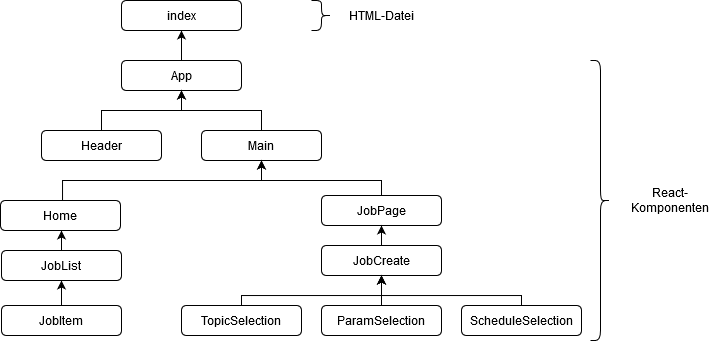

The diagram above was exported from draw.io. Its source (the exported page's mxGraphModel, read from the mxfile embedded in the PNG):
<mxGraphModel dx="981" dy="546" grid="1" gridSize="10" guides="1" tooltips="1" connect="1" arrows="1" fold="1" page="1" pageScale="1" pageWidth="827" pageHeight="1169" math="0" shadow="0">
  <root>
    <mxCell id="0" />
    <mxCell id="1" parent="0" />
    <mxCell id="1_Ma5bZ8ZenMbWQyPSv9-10" value="" style="edgeStyle=orthogonalEdgeStyle;rounded=0;orthogonalLoop=1;jettySize=auto;html=1;" edge="1" parent="1" source="1_Ma5bZ8ZenMbWQyPSv9-1" target="1_Ma5bZ8ZenMbWQyPSv9-7">
      <mxGeometry relative="1" as="geometry" />
    </mxCell>
    <mxCell id="1_Ma5bZ8ZenMbWQyPSv9-1" value="App" style="rounded=1;whiteSpace=wrap;html=1;" vertex="1" parent="1">
      <mxGeometry x="141" y="80" width="120" height="30" as="geometry" />
    </mxCell>
    <mxCell id="1_Ma5bZ8ZenMbWQyPSv9-14" value="" style="edgeStyle=orthogonalEdgeStyle;rounded=0;orthogonalLoop=1;jettySize=auto;html=1;" edge="1" parent="1" source="1_Ma5bZ8ZenMbWQyPSv9-2" target="1_Ma5bZ8ZenMbWQyPSv9-1">
      <mxGeometry relative="1" as="geometry" />
    </mxCell>
    <mxCell id="1_Ma5bZ8ZenMbWQyPSv9-2" value="Header" style="rounded=1;whiteSpace=wrap;html=1;" vertex="1" parent="1">
      <mxGeometry x="61" y="150" width="120" height="30" as="geometry" />
    </mxCell>
    <mxCell id="1_Ma5bZ8ZenMbWQyPSv9-15" value="" style="edgeStyle=orthogonalEdgeStyle;rounded=0;orthogonalLoop=1;jettySize=auto;html=1;" edge="1" parent="1" source="1_Ma5bZ8ZenMbWQyPSv9-3" target="1_Ma5bZ8ZenMbWQyPSv9-1">
      <mxGeometry relative="1" as="geometry" />
    </mxCell>
    <mxCell id="1_Ma5bZ8ZenMbWQyPSv9-3" value="Main" style="rounded=1;whiteSpace=wrap;html=1;" vertex="1" parent="1">
      <mxGeometry x="221" y="150" width="120" height="30" as="geometry" />
    </mxCell>
    <mxCell id="1_Ma5bZ8ZenMbWQyPSv9-41" value="" style="edgeStyle=orthogonalEdgeStyle;rounded=0;orthogonalLoop=1;jettySize=auto;html=1;entryX=0.5;entryY=1;entryDx=0;entryDy=0;" edge="1" parent="1" source="1_Ma5bZ8ZenMbWQyPSv9-4" target="1_Ma5bZ8ZenMbWQyPSv9-32">
      <mxGeometry relative="1" as="geometry">
        <mxPoint x="241" y="300" as="targetPoint" />
      </mxGeometry>
    </mxCell>
    <mxCell id="1_Ma5bZ8ZenMbWQyPSv9-4" value="JobItem" style="rounded=1;whiteSpace=wrap;html=1;" vertex="1" parent="1">
      <mxGeometry x="21" y="325" width="120" height="30" as="geometry" />
    </mxCell>
    <mxCell id="1_Ma5bZ8ZenMbWQyPSv9-17" value="" style="edgeStyle=orthogonalEdgeStyle;rounded=0;orthogonalLoop=1;jettySize=auto;html=1;" edge="1" parent="1" source="1_Ma5bZ8ZenMbWQyPSv9-5" target="1_Ma5bZ8ZenMbWQyPSv9-3">
      <mxGeometry relative="1" as="geometry">
        <Array as="points">
          <mxPoint x="401" y="200" />
          <mxPoint x="281" y="200" />
        </Array>
      </mxGeometry>
    </mxCell>
    <mxCell id="1_Ma5bZ8ZenMbWQyPSv9-5" value="JobPage" style="rounded=1;whiteSpace=wrap;html=1;" vertex="1" parent="1">
      <mxGeometry x="341" y="215" width="120" height="30" as="geometry" />
    </mxCell>
    <mxCell id="1_Ma5bZ8ZenMbWQyPSv9-7" value="index" style="rounded=1;whiteSpace=wrap;html=1;" vertex="1" parent="1">
      <mxGeometry x="141" y="20" width="120" height="30" as="geometry" />
    </mxCell>
    <mxCell id="1_Ma5bZ8ZenMbWQyPSv9-19" value="" style="shape=curlyBracket;whiteSpace=wrap;html=1;rounded=1;rotation=-180;size=0.5;" vertex="1" parent="1">
      <mxGeometry x="331" y="20" width="20" height="30" as="geometry" />
    </mxCell>
    <mxCell id="1_Ma5bZ8ZenMbWQyPSv9-20" value="HTML-Datei" style="text;html=1;strokeColor=none;fillColor=none;align=center;verticalAlign=middle;whiteSpace=wrap;rounded=0;" vertex="1" parent="1">
      <mxGeometry x="351" y="25" width="100" height="20" as="geometry" />
    </mxCell>
    <mxCell id="1_Ma5bZ8ZenMbWQyPSv9-29" value="" style="edgeStyle=orthogonalEdgeStyle;rounded=0;orthogonalLoop=1;jettySize=auto;html=1;" edge="1" parent="1" source="1_Ma5bZ8ZenMbWQyPSv9-21">
      <mxGeometry relative="1" as="geometry">
        <mxPoint x="401" y="295" as="targetPoint" />
        <Array as="points">
          <mxPoint x="541" y="315" />
          <mxPoint x="401" y="315" />
        </Array>
      </mxGeometry>
    </mxCell>
    <mxCell id="1_Ma5bZ8ZenMbWQyPSv9-21" value="ScheduleSelection" style="rounded=1;whiteSpace=wrap;html=1;" vertex="1" parent="1">
      <mxGeometry x="481" y="325" width="120" height="30" as="geometry" />
    </mxCell>
    <mxCell id="1_Ma5bZ8ZenMbWQyPSv9-26" value="" style="edgeStyle=orthogonalEdgeStyle;rounded=0;orthogonalLoop=1;jettySize=auto;html=1;" edge="1" parent="1" source="1_Ma5bZ8ZenMbWQyPSv9-22">
      <mxGeometry relative="1" as="geometry">
        <mxPoint x="401" y="245" as="targetPoint" />
      </mxGeometry>
    </mxCell>
    <mxCell id="1_Ma5bZ8ZenMbWQyPSv9-22" value="JobCreate" style="rounded=1;whiteSpace=wrap;html=1;" vertex="1" parent="1">
      <mxGeometry x="341" y="265" width="120" height="30" as="geometry" />
    </mxCell>
    <mxCell id="1_Ma5bZ8ZenMbWQyPSv9-31" value="" style="edgeStyle=orthogonalEdgeStyle;rounded=0;orthogonalLoop=1;jettySize=auto;html=1;" edge="1" parent="1" source="1_Ma5bZ8ZenMbWQyPSv9-23">
      <mxGeometry relative="1" as="geometry">
        <mxPoint x="401" y="295" as="targetPoint" />
        <Array as="points">
          <mxPoint x="261" y="315" />
          <mxPoint x="401" y="315" />
        </Array>
      </mxGeometry>
    </mxCell>
    <mxCell id="1_Ma5bZ8ZenMbWQyPSv9-23" value="TopicSelection" style="rounded=1;whiteSpace=wrap;html=1;" vertex="1" parent="1">
      <mxGeometry x="201" y="325" width="120" height="30" as="geometry" />
    </mxCell>
    <mxCell id="1_Ma5bZ8ZenMbWQyPSv9-27" value="" style="edgeStyle=orthogonalEdgeStyle;rounded=0;orthogonalLoop=1;jettySize=auto;html=1;" edge="1" parent="1" source="1_Ma5bZ8ZenMbWQyPSv9-24">
      <mxGeometry relative="1" as="geometry">
        <mxPoint x="401" y="295" as="targetPoint" />
      </mxGeometry>
    </mxCell>
    <mxCell id="1_Ma5bZ8ZenMbWQyPSv9-24" value="ParamSelection" style="rounded=1;whiteSpace=wrap;html=1;" vertex="1" parent="1">
      <mxGeometry x="341" y="325" width="120" height="30" as="geometry" />
    </mxCell>
    <mxCell id="1_Ma5bZ8ZenMbWQyPSv9-40" value="" style="edgeStyle=orthogonalEdgeStyle;rounded=0;orthogonalLoop=1;jettySize=auto;html=1;" edge="1" parent="1" source="1_Ma5bZ8ZenMbWQyPSv9-32">
      <mxGeometry relative="1" as="geometry">
        <mxPoint x="81" y="250" as="targetPoint" />
      </mxGeometry>
    </mxCell>
    <mxCell id="1_Ma5bZ8ZenMbWQyPSv9-32" value="JobList" style="rounded=1;whiteSpace=wrap;html=1;" vertex="1" parent="1">
      <mxGeometry x="21" y="270" width="120" height="30" as="geometry" />
    </mxCell>
    <mxCell id="1_Ma5bZ8ZenMbWQyPSv9-38" value="" style="edgeStyle=orthogonalEdgeStyle;rounded=0;orthogonalLoop=1;jettySize=auto;html=1;" edge="1" parent="1" source="1_Ma5bZ8ZenMbWQyPSv9-33" target="1_Ma5bZ8ZenMbWQyPSv9-3">
      <mxGeometry relative="1" as="geometry">
        <Array as="points">
          <mxPoint x="82" y="200" />
          <mxPoint x="281" y="200" />
        </Array>
      </mxGeometry>
    </mxCell>
    <mxCell id="1_Ma5bZ8ZenMbWQyPSv9-33" value="Home" style="rounded=1;whiteSpace=wrap;html=1;" vertex="1" parent="1">
      <mxGeometry x="20" y="220" width="120" height="30" as="geometry" />
    </mxCell>
    <mxCell id="1_Ma5bZ8ZenMbWQyPSv9-42" value="" style="shape=curlyBracket;whiteSpace=wrap;html=1;rounded=1;rotation=-180;size=0.5;" vertex="1" parent="1">
      <mxGeometry x="610" y="80" width="20" height="280" as="geometry" />
    </mxCell>
    <mxCell id="1_Ma5bZ8ZenMbWQyPSv9-43" value="React-Komponenten" style="text;html=1;strokeColor=none;fillColor=none;align=center;verticalAlign=middle;whiteSpace=wrap;rounded=0;" vertex="1" parent="1">
      <mxGeometry x="640" y="190" width="100" height="60" as="geometry" />
    </mxCell>
  </root>
</mxGraphModel>